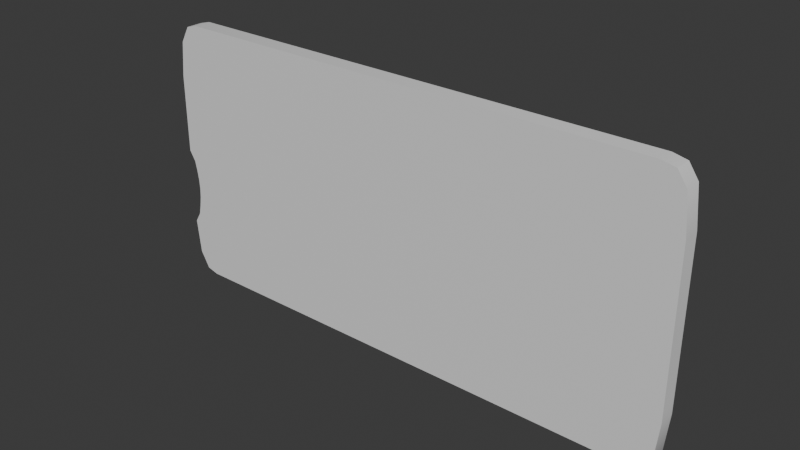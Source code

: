 # Source: CreditsCard.blend  (saved by Blender 4.2.66; exported with 4.5.12 LTS)
import bpy
from mathutils import Matrix  # noqa: F401  (used for matrix-valued properties, if any)

bpy.ops.wm.read_factory_settings(use_empty=True)
scene = bpy.context.scene
scene.name = 'Scene'

# ---- collections
col_collection = bpy.data.collections.new('Collection'); scene.collection.children.link(col_collection)

# ---- materials (node trees are filled in below, after node groups)
mat_material = bpy.data.materials.new('Material')
mat_material.alpha_threshold = 0.0
mat_material.use_transparent_shadow = False
mat_material.roughness = 0.5
mat_material.line_color = (0.0, 0.0, 0.0, 1.0)

# ---- node groups
ng_smooth_by_angle = bpy.data.node_groups.new('Smooth by Angle', 'GeometryNodeTree')
_s = ng_smooth_by_angle.interface.new_socket(name='Mesh', in_out='OUTPUT', socket_type='NodeSocketGeometry')
_s = ng_smooth_by_angle.interface.new_socket(name='Mesh', in_out='INPUT', socket_type='NodeSocketGeometry')
_s = ng_smooth_by_angle.interface.new_socket(name='Angle', in_out='INPUT', socket_type='NodeSocketFloat')
_s.subtype = 'ANGLE'
_s.default_value = 0.5236
_s.min_value = 0.0
_s.max_value = 3.142
_s.description = 'Maximum face angle for smooth edges'
_s = ng_smooth_by_angle.interface.new_socket(name='Ignore Sharpness', in_out='INPUT', socket_type='NodeSocketBool')
_s.force_non_field = True
ng_smooth_by_angle.description = 'Set the sharpness of mesh edges based on the angle between the neighboring faces'
ng_smooth_by_angle.is_modifier = True
_N = ng_smooth_by_angle.nodes; _L = ng_smooth_by_angle.links
n0 = _N.new('GeometryNodeSetShadeSmooth'); n0.name = 'Set Shade Smooth'; n0.location = (120, -80)
n0.domain = 'EDGE'
n1 = _N.new('GeometryNodeSetShadeSmooth'); n1.name = 'Set Shade Smooth.001'; n1.location = (300, -80)
n2 = _N.new('NodeGroupOutput'); n2.name = 'Group Output'; n2.location = (480, -80)
n3 = _N.new('GeometryNodeInputMeshEdgeAngle'); n3.name = 'Edge Angle'; n3.location = (-440, -240)
n4 = _N.new('NodeGroupInput'); n4.name = 'Group Input'; n4.location = (-80, -80)
n5 = _N.new('GeometryNodeInputEdgeSmooth'); n5.name = 'Is Edge Smooth'; n5.location = (-260, -120)
n6 = _N.new('GeometryNodeInputShadeSmooth'); n6.name = 'Is Shade Smooth'; n6.location = (-440, -397)
n7 = _N.new('FunctionNodeCompare'); n7.name = 'Compare'; n7.location = (-260, -260)
n7.operation = 'LESS_EQUAL'
n7.inputs[6].default_value = (0.0, 0.0, 0.0, 0.0)
n7.inputs[7].default_value = (0.0, 0.0, 0.0, 0.0)
n8 = _N.new('FunctionNodeBooleanMath'); n8.name = 'Boolean Math.001'; n8.location = (-80, -260)
n9 = _N.new('NodeGroupInput'); n9.name = 'Group Input.001'; n9.location = (-440, -329)
n10 = _N.new('NodeGroupInput'); n10.name = 'Group Input.002'; n10.location = (-259, -189)
n11 = _N.new('FunctionNodeBooleanMath'); n11.name = 'Boolean Math'; n11.location = (-80, -149)
n11.operation = 'OR'
n12 = _N.new('FunctionNodeBooleanMath'); n12.name = 'Boolean Math.002'; n12.location = (-260, -380)
n12.operation = 'OR'
n13 = _N.new('NodeGroupInput'); n13.name = 'Group Input.003'; n13.location = (-440, -460)
_L.new(n3.outputs[0], n7.inputs[0])
_L.new(n1.outputs[0], n2.inputs[0])
_L.new(n9.outputs[1], n7.inputs[1])
_L.new(n7.outputs[0], n8.inputs[0])
_L.new(n4.outputs[0], n0.inputs[0])
_L.new(n0.outputs[0], n1.inputs[0])
_L.new(n8.outputs[0], n0.inputs[2])
_L.new(n10.outputs[2], n11.inputs[1])
_L.new(n5.outputs[0], n11.inputs[0])
_L.new(n11.outputs[0], n0.inputs[1])
_L.new(n13.outputs[2], n12.inputs[1])
_L.new(n6.outputs[0], n12.inputs[0])
_L.new(n12.outputs[0], n8.inputs[1])
n2.is_active_output = True

# ---- material node trees
mat_material.use_nodes = True; mat_material.node_tree.nodes.clear()
_N = mat_material.node_tree.nodes; _L = mat_material.node_tree.links
n0 = _N.new('ShaderNodeOutputMaterial'); n0.name = 'Material Output'; n0.location = (300, 300)
n1 = _N.new('ShaderNodeBsdfPrincipled'); n1.name = 'Principled BSDF'; n1.location = (10, 300)
n1.inputs[3].default_value = 1.45
_L.new(n1.outputs[0], n0.inputs[0])
n0.is_active_output = True

# ---- world
world_world = bpy.data.worlds.new('World'); scene.world = world_world
world_world.use_nodes = True; world_world.node_tree.nodes.clear()
_N = world_world.node_tree.nodes; _L = world_world.node_tree.links
n0 = _N.new('ShaderNodeOutputWorld'); n0.name = 'World Output'; n0.location = (300, 300)
n1 = _N.new('ShaderNodeBackground'); n1.name = 'Background'; n1.location = (10, 300)
n1.inputs[0].default_value = (0.05088, 0.05088, 0.05088, 1.0)
_L.new(n1.outputs[0], n0.inputs[0])
n0.is_active_output = True
world_world.color = (0.05088, 0.05088, 0.05088)
world_world.sun_shadow_jitter_overblur = 0.0

# ---- meshes
me_cube = bpy.data.meshes.new('Cube')
me_cube.from_pydata([(0.4827, 0.2783, 0.4787), (0.4827, 0.2783, -0.4787), (0.4827, -0.2782, 0.4787), (0.4827, -0.2782, -0.4787), (-0.4872, 0.2783, 0.4787), (-0.4872, 0.2783, -0.4787), (-0.4872, -0.2782, 0.4787), (-0.4872, -0.2782, -0.4787), (-0.5107, 0.2766, -0.4673), (-0.5107, -0.2769, -0.4673), (-0.5107, -0.2769, 0.4673), (-0.5107, 0.2766, 0.4673), (-0.5291, 0.2771, -0.4085), (-0.5291, -0.277, -0.4085), (-0.5291, -0.277, 0.4085), (-0.5291, 0.2771, 0.4085), (-0.5365, 0.2769, -0.2832), (-0.5365, -0.2771, -0.2832), (-0.5365, -0.2771, 0.2832), (-0.5365, 0.2769, 0.2832), (0.5097, 0.277, 0.4684), (0.5097, 0.277, -0.4684), (0.5097, -0.2774, 0.4684), (0.5097, -0.2774, -0.4684), (0.5282, 0.277, 0.4197), (0.5282, 0.277, -0.4197), (0.5282, -0.2771, 0.4197), (0.5282, -0.2771, -0.4197), (0.5355, 0.2771, 0.2859), (0.5355, 0.2771, -0.2859), (0.5355, -0.2775, 0.2859), (0.5355, -0.2775, -0.2859), (0.4827, 0.2783, 0.0), (-0.4872, -0.2782, 0.0), (0.4827, -0.2782, 0.0), (-0.4872, 0.2783, 0.0), (-0.5107, -0.2769, 0.0), (-0.5107, 0.2766, 0.0), (-0.5291, -0.277, 0.0), (-0.5291, 0.2771, 0.0), (-0.5365, -0.2771, 0.0), (-0.5365, 0.2769, 0.0), (0.5097, 0.277, 0.0), (0.5097, -0.2774, 0.0), (0.5282, 0.277, 0.0), (0.5282, -0.2771, 0.0), (0.5355, 0.2771, 0.0), (0.5355, -0.2775, 0.0), (0.5097, 0.277, -0.2858), (-0.5107, 0.2766, -0.2833), (-0.4872, 0.2783, -0.2834), (0.4827, 0.2783, -0.2858), (0.5282, 0.277, -0.2859), (-0.5291, 0.2771, -0.2832), (-0.5107, -0.2769, -0.2833), (0.5282, -0.2771, -0.2859), (0.4827, -0.2782, -0.2858), (-0.4872, -0.2782, -0.2833), (0.5097, -0.2774, -0.2859), (-0.5291, -0.277, -0.2832), (-0.5162, 0.2769, -0.1416), (0.5355, 0.2771, -0.143), (0.5355, -0.2775, -0.143), (-0.4872, -0.2782, -0.1417), (-0.5107, -0.2769, -0.1416), (-0.5129, -0.277, -0.1416), (-0.5162, -0.2771, -0.1416), (0.5097, 0.277, -0.1429), (-0.5107, 0.2766, -0.1416), (-0.4872, 0.2783, -0.1417), (0.4827, 0.2783, -0.1429), (0.5282, 0.277, -0.1429), (-0.5129, 0.2771, -0.1416), (0.5282, -0.2771, -0.143), (0.4827, -0.2782, -0.1429), (0.5097, -0.2774, -0.1429), (-0.4872, -0.2782, -0.07084), (-0.5107, -0.2769, -0.07082), (-0.5129, -0.277, -0.07081), (-0.5203, -0.2771, -0.07081), (-0.5203, 0.2769, -0.07081), (0.5355, 0.2771, -0.07148), (0.5355, -0.2775, -0.07148), (0.5097, 0.277, -0.07146), (-0.5107, 0.2766, -0.07082), (-0.4872, 0.2783, -0.07085), (0.4827, 0.2783, -0.07145), (0.5282, 0.277, -0.07147), (-0.5129, 0.2771, -0.07081), (0.5282, -0.2771, -0.07148), (0.4827, -0.2782, -0.07145), (0.5097, -0.2774, -0.07146), (-0.4872, -0.2782, -0.03542), (-0.5107, -0.2769, -0.03541), (-0.5172, -0.277, -0.03541), (-0.5245, -0.2771, -0.0354), (-0.5245, 0.2769, -0.0354), (0.5355, 0.2771, -0.03574), (0.5355, -0.2775, -0.03574), (0.5097, 0.277, -0.03573), (-0.5107, 0.2766, -0.03541), (-0.4872, 0.2783, -0.03543), (0.4827, 0.2783, -0.03573), (0.5282, 0.277, -0.03574), (-0.5172, 0.2771, -0.0354), (0.5282, -0.2771, -0.03574), (0.4827, -0.2782, -0.03572), (0.5097, -0.2774, -0.03573), (-0.5173, 0.2769, -0.1062), (0.5355, 0.2771, -0.1072), (0.5355, -0.2775, -0.1072), (0.5097, 0.277, -0.1072), (-0.5107, 0.2766, -0.1062), (-0.4872, 0.2783, -0.1063), (0.4827, 0.2783, -0.1072), (0.5282, 0.277, -0.1072), (-0.5129, 0.2771, -0.1062), (0.5282, -0.2771, -0.1072), (0.4827, -0.2782, -0.1072), (0.5097, -0.2774, -0.1072), (-0.4872, -0.2782, -0.1063), (-0.5107, -0.2769, -0.1062), (-0.5129, -0.277, -0.1062), (-0.5173, -0.2771, -0.1062), (-0.5203, 0.2769, -0.2124), (0.5355, 0.2771, -0.2144), (0.5355, -0.2775, -0.2144), (0.5097, 0.277, -0.2144), (-0.5107, 0.2766, -0.2124), (-0.4872, 0.2783, -0.2126), (0.4827, 0.2783, -0.2144), (0.5282, 0.277, -0.2144), (-0.5129, 0.2771, -0.2124), (0.5282, -0.2771, -0.2144), (0.4827, -0.2782, -0.2143), (0.5097, -0.2774, -0.2144), (-0.4872, -0.2782, -0.2125), (-0.5107, -0.2769, -0.2125), (-0.5129, -0.277, -0.2124), (-0.5203, -0.2771, -0.2124), (-0.4872, -0.2782, -0.1771), (-0.5107, -0.2769, -0.1771), (-0.5129, -0.277, -0.177), (-0.5173, -0.2771, -0.177), (-0.5173, 0.2769, -0.177), (0.5355, 0.2771, -0.1787), (0.5355, -0.2775, -0.1787), (0.5097, 0.277, -0.1786), (-0.5107, 0.2766, -0.177), (-0.4872, 0.2783, -0.1771), (0.4827, 0.2783, -0.1786), (0.5282, 0.277, -0.1787), (-0.5129, 0.2771, -0.177), (0.5282, -0.2771, -0.1787), (0.4827, -0.2782, -0.1786), (0.5097, -0.2774, -0.1787), (-0.5245, 0.2769, -0.2478), (0.5355, 0.2771, -0.2502), (0.5355, -0.2775, -0.2502), (0.5097, 0.277, -0.2501), (-0.5107, 0.2766, -0.2479), (-0.4872, 0.2783, -0.248), (0.4827, 0.2783, -0.2501), (0.5282, 0.277, -0.2502), (-0.5172, 0.2771, -0.2478), (0.5282, -0.2771, -0.2502), (0.4827, -0.2782, -0.2501), (0.5097, -0.2774, -0.2501), (-0.4872, -0.2782, -0.2479), (-0.5107, -0.2769, -0.2479), (-0.5172, -0.277, -0.2478), (-0.5245, -0.2771, -0.2478)], [], [(4, 2, 0), (2, 33, 34), (7, 8, 5), (1, 7, 5), (3, 21, 23), (4, 32, 35), (49, 164, 160), (6, 11, 10), (161, 49, 160), (33, 10, 36), (14, 19, 18), (8, 13, 12), (11, 14, 10), (36, 14, 38), (18, 41, 40), (38, 18, 40), (53, 156, 164), (13, 16, 12), (20, 26, 24), (2, 20, 0), (56, 167, 166), (32, 20, 42), (44, 28, 46), (42, 24, 44), (21, 27, 23), (58, 165, 167), (28, 47, 46), (27, 29, 31), (55, 158, 165), (26, 28, 24), (45, 30, 26), (46, 98, 97), (43, 26, 22), (48, 25, 21), (25, 52, 29), (51, 21, 1), (34, 22, 2), (39, 19, 15), (13, 59, 17), (40, 96, 95), (54, 13, 9), (57, 9, 7), (35, 11, 4), (37, 15, 11), (5, 51, 1), (56, 7, 3), (142, 66, 143), (103, 46, 97), (16, 53, 12), (101, 32, 102), (50, 8, 49), (102, 42, 99), (99, 44, 103), (49, 12, 53), (58, 27, 55), (94, 36, 38), (92, 34, 33), (93, 33, 36), (31, 55, 27), (95, 38, 40), (56, 23, 58), (141, 63, 64), (140, 74, 63), (142, 64, 65), (147, 71, 151), (150, 67, 147), (149, 70, 150), (151, 61, 145), (66, 144, 143), (61, 146, 145), (73, 110, 117), (75, 117, 119), (74, 119, 118), (116, 60, 108), (113, 68, 112), (112, 72, 116), (100, 88, 104), (101, 84, 100), (104, 80, 96), (90, 107, 106), (91, 105, 107), (89, 98, 105), (123, 78, 79), (121, 76, 77), (120, 90, 76), (122, 77, 78), (111, 87, 115), (114, 83, 111), (113, 86, 114), (115, 81, 109), (79, 108, 123), (81, 110, 109), (105, 47, 45), (107, 45, 43), (106, 43, 34), (39, 96, 41), (35, 100, 37), (37, 104, 39), (79, 94, 95), (77, 92, 93), (76, 106, 92), (78, 93, 94), (83, 103, 87), (86, 99, 83), (85, 102, 86), (87, 97, 81), (95, 80, 79), (97, 82, 81), (109, 62, 61), (123, 60, 66), (71, 109, 61), (69, 114, 70), (70, 111, 67), (67, 115, 71), (65, 121, 122), (63, 118, 120), (64, 120, 121), (66, 122, 123), (84, 116, 88), (85, 112, 84), (88, 108, 80), (118, 91, 90), (119, 89, 91), (117, 82, 89), (125, 158, 157), (139, 156, 171), (163, 125, 157), (161, 130, 162), (162, 127, 159), (159, 131, 163), (169, 138, 170), (168, 134, 136), (169, 136, 137), (170, 139, 171), (133, 146, 153), (135, 153, 155), (134, 155, 154), (132, 144, 152), (149, 128, 148), (148, 132, 152), (68, 152, 72), (69, 148, 68), (152, 60, 72), (154, 75, 74), (155, 73, 75), (153, 62, 73), (145, 126, 125), (143, 124, 139), (131, 145, 125), (129, 150, 130), (130, 147, 127), (127, 151, 131), (138, 141, 142), (136, 154, 140), (137, 140, 141), (138, 143, 139), (59, 171, 17), (54, 168, 169), (57, 166, 168), (54, 170, 59), (48, 163, 52), (51, 159, 48), (50, 162, 51), (52, 157, 29), (171, 16, 17), (157, 31, 29), (165, 126, 133), (167, 133, 135), (166, 135, 134), (164, 124, 132), (129, 160, 128), (160, 132, 128), (4, 6, 2), (2, 6, 33), (7, 9, 8), (1, 3, 7), (3, 1, 21), (4, 0, 32), (49, 53, 164), (6, 4, 11), (161, 50, 49), (33, 6, 10), (14, 15, 19), (8, 9, 13), (11, 15, 14), (36, 10, 14), (18, 19, 41), (38, 14, 18), (53, 16, 156), (13, 17, 16), (20, 22, 26), (2, 22, 20), (56, 58, 167), (32, 0, 20), (44, 24, 28), (42, 20, 24), (21, 25, 27), (58, 55, 165), (28, 30, 47), (27, 25, 29), (55, 31, 158), (26, 30, 28), (45, 47, 30), (46, 47, 98), (43, 45, 26), (48, 52, 25), (51, 48, 21), (34, 43, 22), (39, 41, 19), (40, 41, 96), (54, 59, 13), (57, 54, 9), (35, 37, 11), (37, 39, 15), (5, 50, 51), (56, 57, 7), (142, 65, 66), (103, 44, 46), (101, 35, 32), (50, 5, 8), (102, 32, 42), (99, 42, 44), (49, 8, 12), (58, 23, 27), (94, 93, 36), (92, 106, 34), (93, 92, 33), (95, 94, 38), (56, 3, 23), (141, 140, 63), (140, 154, 74), (142, 141, 64), (147, 67, 71), (150, 70, 67), (149, 69, 70), (151, 71, 61), (66, 60, 144), (61, 62, 146), (73, 62, 110), (75, 73, 117), (74, 75, 119), (116, 72, 60), (113, 69, 68), (112, 68, 72), (100, 84, 88), (101, 85, 84), (104, 88, 80), (90, 91, 107), (91, 89, 105), (89, 82, 98), (123, 122, 78), (121, 120, 76), (120, 118, 90), (122, 121, 77), (111, 83, 87), (114, 86, 83), (113, 85, 86), (115, 87, 81), (79, 80, 108), (81, 82, 110), (105, 98, 47), (107, 105, 45), (106, 107, 43), (39, 104, 96), (35, 101, 100), (37, 100, 104), (79, 78, 94), (77, 76, 92), (76, 90, 106), (78, 77, 93), (83, 99, 103), (86, 102, 99), (85, 101, 102), (87, 103, 97), (95, 96, 80), (97, 98, 82), (109, 110, 62), (123, 108, 60), (71, 115, 109), (69, 113, 114), (70, 114, 111), (67, 111, 115), (65, 64, 121), (63, 74, 118), (64, 63, 120), (66, 65, 122), (84, 112, 116), (85, 113, 112), (88, 116, 108), (118, 119, 91), (119, 117, 89), (117, 110, 82), (125, 126, 158), (139, 124, 156), (163, 131, 125), (161, 129, 130), (162, 130, 127), (159, 127, 131), (169, 137, 138), (168, 166, 134), (169, 168, 136), (170, 138, 139), (133, 126, 146), (135, 133, 153), (134, 135, 155), (132, 124, 144), (149, 129, 128), (148, 128, 132), (68, 148, 152), (69, 149, 148), (152, 144, 60), (154, 155, 75), (155, 153, 73), (153, 146, 62), (145, 146, 126), (143, 144, 124), (131, 151, 145), (129, 149, 150), (130, 150, 147), (127, 147, 151), (138, 137, 141), (136, 134, 154), (137, 136, 140), (138, 142, 143), (59, 170, 171), (54, 57, 168), (57, 56, 166), (54, 169, 170), (48, 159, 163), (51, 162, 159), (50, 161, 162), (52, 163, 157), (171, 156, 16), (157, 158, 31), (165, 158, 126), (167, 165, 133), (166, 167, 135), (164, 156, 124), (129, 161, 160), (160, 164, 132)])
me_cube.polygons.foreach_set('use_smooth', [True] * 340)
_uv = me_cube.uv_layers.new(name='UVMap')
_uv.uv.foreach_set('vector', [0.875, 0.5, 0.625, 0.75, 0.625, 0.5, 0.625, 0.75, 0.5, 1.0, 0.5, 0.75, 0.125, 0.75, 0.125, 0.5, 0.125, 0.5, 0.375, 0.5, 0.125, 0.75, 0.125, 0.5, 0.375, 0.75, 0.375, 0.5, 0.375, 0.75, 0.625, 0.25, 0.5, 0.5, 0.5, 0.25, 0.4242, 0.25, 0.4242, 0.25, 0.4337, 0.25, 0.875, 0.75, 0.875, 0.5, 0.875, 0.75, 0.4352, 0.25, 0.4242, 0.25, 0.4337, 0.25, 0.5, 1.0, 0.625, 1.0, 0.5, 1.0, 0.875, 0.75, 0.875, 0.5, 0.875, 0.75, 0.125, 0.5, 0.125, 0.75, 0.125, 0.5, 0.875, 0.5, 0.875, 0.75, 0.875, 0.75, 0.5, 1.0, 0.625, 1.0, 0.5, 1.0, 0.625, 0.0, 0.5, 0.25, 0.5, 0.0, 0.5, 1.0, 0.625, 1.0, 0.5, 1.0, 0.4133, 0.25, 0.3906, 0.25, 0.4242, 0.25, 0.125, 0.75, 0.125, 0.5, 0.125, 0.5, 0.625, 0.5, 0.625, 0.75, 0.625, 0.5, 0.625, 0.75, 0.625, 0.5, 0.625, 0.5, 0.4254, 0.75, 0.4332, 0.75, 0.4347, 0.75, 0.5, 0.5, 0.625, 0.5, 0.5, 0.5, 0.5, 0.5, 0.625, 0.5, 0.5, 0.5, 0.5, 0.5, 0.625, 0.5, 0.5, 0.5, 0.375, 0.5, 0.375, 0.75, 0.375, 0.75, 0.4237, 0.75, 0.4255, 0.75, 0.4332, 0.75, 0.625, 0.5, 0.5, 0.75, 0.5, 0.5, 0.375, 0.75, 0.375, 0.5, 0.375, 0.75, 0.4148, 0.75, 0.3906, 0.75, 0.4255, 0.75, 0.625, 0.75, 0.625, 0.5, 0.625, 0.5, 0.5, 0.75, 0.625, 0.75, 0.625, 0.75, 0.5, 0.5, 0.4844, 0.75, 0.4844, 0.5, 0.5, 0.75, 0.625, 0.75, 0.625, 0.75, 0.4237, 0.5, 0.375, 0.5, 0.375, 0.5, 0.375, 0.5, 0.4149, 0.5, 0.375, 0.5, 0.4254, 0.5, 0.375, 0.5, 0.375, 0.5, 0.5, 0.75, 0.625, 0.75, 0.625, 0.75, 0.5, 0.25, 0.625, 0.25, 0.625, 0.25, 0.375, 1.0, 0.4133, 1.0, 0.375, 1.0, 0.5, 0.0, 0.4844, 0.25, 0.4844, 0.0, 0.4242, 1.0, 0.375, 1.0, 0.375, 1.0, 0.426, 1.0, 0.375, 1.0, 0.375, 1.0, 0.5, 0.25, 0.625, 0.25, 0.625, 0.25, 0.5, 0.25, 0.625, 0.25, 0.625, 0.25, 0.375, 0.25, 0.4254, 0.5, 0.375, 0.5, 0.4254, 0.75, 0.375, 1.0, 0.375, 0.75, 0.4458, 1.0, 0.4375, 1.0, 0.4219, 1.0, 0.4894, 0.5, 0.5, 0.5, 0.4844, 0.5, 0.375, 0.25, 0.4133, 0.25, 0.375, 0.25, 0.4907, 0.25, 0.5, 0.5, 0.4907, 0.5, 0.426, 0.25, 0.375, 0.25, 0.4242, 0.25, 0.4907, 0.5, 0.5, 0.5, 0.4905, 0.5, 0.4905, 0.5, 0.5, 0.5, 0.4894, 0.5, 0.4242, 0.25, 0.375, 0.25, 0.4133, 0.25, 0.4237, 0.75, 0.375, 0.75, 0.4148, 0.75, 0.4892, 1.0, 0.5, 1.0, 0.5, 1.0, 0.4908, 1.0, 0.5, 0.75, 0.5, 1.0, 0.4905, 1.0, 0.5, 1.0, 0.5, 1.0, 0.375, 0.75, 0.4148, 0.75, 0.375, 0.75, 0.4844, 1.0, 0.5, 1.0, 0.5, 1.0, 0.4254, 0.75, 0.375, 0.75, 0.4237, 0.75, 0.4526, 1.0, 0.463, 1.0, 0.4621, 1.0, 0.4538, 1.0, 0.4627, 0.75, 0.463, 1.0, 0.4458, 1.0, 0.4621, 1.0, 0.4567, 1.0, 0.4523, 0.5, 0.4574, 0.5, 0.4468, 0.5, 0.4534, 0.5, 0.4619, 0.5, 0.4523, 0.5, 0.4537, 0.25, 0.4627, 0.5, 0.4534, 0.5, 0.4468, 0.5, 0.4375, 0.5, 0.4219, 0.5, 0.4375, 0.0, 0.4219, 0.25, 0.4219, 0.0, 0.4375, 0.5, 0.4219, 0.75, 0.4219, 0.5, 0.4574, 0.75, 0.4531, 0.75, 0.4681, 0.75, 0.4619, 0.75, 0.4681, 0.75, 0.4714, 0.75, 0.4627, 0.75, 0.4714, 0.75, 0.472, 0.75, 0.4675, 0.25, 0.4375, 0.25, 0.4531, 0.25, 0.4722, 0.25, 0.4621, 0.25, 0.4716, 0.25, 0.4716, 0.25, 0.4567, 0.25, 0.4675, 0.25, 0.4905, 0.25, 0.4783, 0.25, 0.4892, 0.25, 0.4907, 0.25, 0.4811, 0.25, 0.4905, 0.25, 0.4892, 0.25, 0.4688, 0.25, 0.4844, 0.25, 0.4813, 0.75, 0.4905, 0.75, 0.4907, 0.75, 0.4809, 0.75, 0.4894, 0.75, 0.4905, 0.75, 0.4787, 0.75, 0.4844, 0.75, 0.4894, 0.75, 0.4531, 1.0, 0.4783, 1.0, 0.4688, 1.0, 0.4716, 1.0, 0.4815, 1.0, 0.4811, 1.0, 0.4723, 1.0, 0.4813, 0.75, 0.4815, 1.0, 0.4675, 1.0, 0.4811, 1.0, 0.4783, 1.0, 0.4714, 0.5, 0.4787, 0.5, 0.4681, 0.5, 0.472, 0.5, 0.4809, 0.5, 0.4714, 0.5, 0.4722, 0.25, 0.4813, 0.5, 0.472, 0.5, 0.4681, 0.5, 0.4688, 0.5, 0.4531, 0.5, 0.4688, 0.0, 0.4531, 0.25, 0.4531, 0.0, 0.4688, 0.5, 0.4531, 0.75, 0.4531, 0.5, 0.4894, 0.75, 0.5, 0.75, 0.5, 0.75, 0.4905, 0.75, 0.5, 0.75, 0.5, 0.75, 0.4907, 0.75, 0.5, 0.75, 0.5, 0.75, 0.5, 0.25, 0.4844, 0.25, 0.5, 0.25, 0.5, 0.25, 0.4905, 0.25, 0.5, 0.25, 0.5, 0.25, 0.4892, 0.25, 0.5, 0.25, 0.4688, 1.0, 0.4892, 1.0, 0.4844, 1.0, 0.4811, 1.0, 0.4908, 1.0, 0.4905, 1.0, 0.4815, 1.0, 0.4907, 0.75, 0.4908, 1.0, 0.4783, 1.0, 0.4905, 1.0, 0.4892, 1.0, 0.4809, 0.5, 0.4894, 0.5, 0.4787, 0.5, 0.4813, 0.5, 0.4905, 0.5, 0.4809, 0.5, 0.4815, 0.25, 0.4907, 0.5, 0.4813, 0.5, 0.4787, 0.5, 0.4844, 0.5, 0.4688, 0.5, 0.4844, 0.0, 0.4688, 0.25, 0.4688, 0.0, 0.4844, 0.5, 0.4688, 0.75, 0.4688, 0.5, 0.4531, 0.5, 0.4375, 0.75, 0.4375, 0.5, 0.4531, 0.0, 0.4375, 0.25, 0.4375, 0.0, 0.4574, 0.5, 0.4531, 0.5, 0.4375, 0.5, 0.463, 0.25, 0.472, 0.5, 0.4627, 0.5, 0.4627, 0.5, 0.4714, 0.5, 0.4619, 0.5, 0.4619, 0.5, 0.4681, 0.5, 0.4574, 0.5, 0.4567, 1.0, 0.4716, 1.0, 0.4675, 1.0, 0.463, 1.0, 0.472, 0.75, 0.4723, 1.0, 0.4621, 1.0, 0.4723, 1.0, 0.4716, 1.0, 0.4375, 1.0, 0.4675, 1.0, 0.4531, 1.0, 0.4811, 0.25, 0.4675, 0.25, 0.4783, 0.25, 0.4815, 0.25, 0.4716, 0.25, 0.4811, 0.25, 0.4783, 0.25, 0.4531, 0.25, 0.4688, 0.25, 0.472, 0.75, 0.4809, 0.75, 0.4813, 0.75, 0.4714, 0.75, 0.4787, 0.75, 0.4809, 0.75, 0.4681, 0.75, 0.4688, 0.75, 0.4787, 0.75, 0.4063, 0.5, 0.3906, 0.75, 0.3906, 0.5, 0.4062, 0.0, 0.3906, 0.25, 0.3906, 0.0, 0.4255, 0.5, 0.4063, 0.5, 0.3906, 0.5, 0.4352, 0.25, 0.444, 0.5, 0.4347, 0.5, 0.4347, 0.5, 0.4428, 0.5, 0.4333, 0.5, 0.4333, 0.5, 0.4361, 0.5, 0.4255, 0.5, 0.4337, 1.0, 0.435, 1.0, 0.4242, 1.0, 0.4353, 1.0, 0.444, 0.75, 0.4445, 1.0, 0.4337, 1.0, 0.4445, 1.0, 0.4432, 1.0, 0.4242, 1.0, 0.4062, 1.0, 0.3906, 1.0, 0.4361, 0.75, 0.4219, 0.75, 0.4468, 0.75, 0.4428, 0.75, 0.4468, 0.75, 0.4523, 0.75, 0.444, 0.75, 0.4523, 0.75, 0.4534, 0.75, 0.435, 0.25, 0.4219, 0.25, 0.4458, 0.25, 0.4537, 0.25, 0.4432, 0.25, 0.4526, 0.25, 0.4526, 0.25, 0.435, 0.25, 0.4458, 0.25, 0.4621, 0.25, 0.4458, 0.25, 0.4567, 0.25, 0.463, 0.25, 0.4526, 0.25, 0.4621, 0.25, 0.4458, 0.25, 0.4375, 0.25, 0.4567, 0.25, 0.4534, 0.75, 0.4619, 0.75, 0.4627, 0.75, 0.4523, 0.75, 0.4574, 0.75, 0.4619, 0.75, 0.4468, 0.75, 0.4375, 0.75, 0.4574, 0.75, 0.4219, 0.5, 0.4062, 0.75, 0.4063, 0.5, 0.4219, 0.0, 0.4063, 0.25, 0.4062, 0.0, 0.4361, 0.5, 0.4219, 0.5, 0.4063, 0.5, 0.4445, 0.25, 0.4534, 0.5, 0.444, 0.5, 0.444, 0.5, 0.4523, 0.5, 0.4428, 0.5, 0.4428, 0.5, 0.4468, 0.5, 0.4361, 0.5, 0.435, 1.0, 0.4526, 1.0, 0.4458, 1.0, 0.4445, 1.0, 0.4534, 0.75, 0.4538, 1.0, 0.4432, 1.0, 0.4538, 1.0, 0.4526, 1.0, 0.435, 1.0, 0.4219, 1.0, 0.4062, 1.0, 0.4133, 1.0, 0.3906, 1.0, 0.375, 1.0, 0.4242, 1.0, 0.4353, 1.0, 0.4337, 1.0, 0.426, 1.0, 0.4347, 0.75, 0.4353, 1.0, 0.4242, 1.0, 0.4242, 1.0, 0.4133, 1.0, 0.4237, 0.5, 0.4255, 0.5, 0.4149, 0.5, 0.4254, 0.5, 0.4333, 0.5, 0.4237, 0.5, 0.426, 0.25, 0.4347, 0.5, 0.4254, 0.5, 0.4149, 0.5, 0.3906, 0.5, 0.375, 0.5, 0.3906, 0.0, 0.375, 0.25, 0.375, 0.0, 0.3906, 0.5, 0.375, 0.75, 0.375, 0.5, 0.4255, 0.75, 0.4062, 0.75, 0.4361, 0.75, 0.4332, 0.75, 0.4361, 0.75, 0.4428, 0.75, 0.4347, 0.75, 0.4428, 0.75, 0.444, 0.75, 0.4242, 0.25, 0.4063, 0.25, 0.435, 0.25, 0.4445, 0.25, 0.4337, 0.25, 0.4432, 0.25, 0.4337, 0.25, 0.435, 0.25, 0.4432, 0.25, 0.875, 0.5, 0.875, 0.75, 0.625, 0.75, 0.625, 0.75, 0.625, 1.0, 0.5, 1.0, 0.125, 0.75, 0.125, 0.75, 0.125, 0.5, 0.375, 0.5, 0.375, 0.75, 0.125, 0.75, 0.375, 0.75, 0.375, 0.5, 0.375, 0.5, 0.625, 0.25, 0.625, 0.5, 0.5, 0.5, 0.4242, 0.25, 0.4133, 0.25, 0.4242, 0.25, 0.875, 0.75, 0.875, 0.5, 0.875, 0.5, 0.4352, 0.25, 0.426, 0.25, 0.4242, 0.25, 0.5, 1.0, 0.625, 1.0, 0.625, 1.0, 0.875, 0.75, 0.875, 0.5, 0.875, 0.5, 0.125, 0.5, 0.125, 0.75, 0.125, 0.75, 0.875, 0.5, 0.875, 0.5, 0.875, 0.75, 0.5, 1.0, 0.625, 1.0, 0.625, 1.0, 0.625, 0.0, 0.625, 0.25, 0.5, 0.25, 0.5, 1.0, 0.625, 1.0, 0.625, 1.0, 0.4133, 0.25, 0.375, 0.25, 0.3906, 0.25, 0.125, 0.75, 0.125, 0.75, 0.125, 0.5, 0.625, 0.5, 0.625, 0.75, 0.625, 0.75, 0.625, 0.75, 0.625, 0.75, 0.625, 0.5, 0.4254, 0.75, 0.4237, 0.75, 0.4332, 0.75, 0.5, 0.5, 0.625, 0.5, 0.625, 0.5, 0.5, 0.5, 0.625, 0.5, 0.625, 0.5, 0.5, 0.5, 0.625, 0.5, 0.625, 0.5, 0.375, 0.5, 0.375, 0.5, 0.375, 0.75, 0.4237, 0.75, 0.4148, 0.75, 0.4255, 0.75, 0.625, 0.5, 0.625, 0.75, 0.5, 0.75, 0.375, 0.75, 0.375, 0.5, 0.375, 0.5, 0.4148, 0.75, 0.375, 0.75, 0.3906, 0.75, 0.625, 0.75, 0.625, 0.75, 0.625, 0.5, 0.5, 0.75, 0.5, 0.75, 0.625, 0.75, 0.5, 0.5, 0.5, 0.75, 0.4844, 0.75, 0.5, 0.75, 0.5, 0.75, 0.625, 0.75, 0.4237, 0.5, 0.4149, 0.5, 0.375, 0.5, 0.4254, 0.5, 0.4237, 0.5, 0.375, 0.5, 0.5, 0.75, 0.5, 0.75, 0.625, 0.75, 0.5, 0.25, 0.5, 0.25, 0.625, 0.25, 0.5, 0.0, 0.5, 0.25, 0.4844, 0.25, 0.4242, 1.0, 0.4133, 1.0, 0.375, 1.0, 0.426, 1.0, 0.4242, 1.0, 0.375, 1.0, 0.5, 0.25, 0.5, 0.25, 0.625, 0.25, 0.5, 0.25, 0.5, 0.25, 0.625, 0.25, 0.375, 0.25, 0.426, 0.25, 0.4254, 0.5, 0.4254, 0.75, 0.426, 1.0, 0.375, 1.0, 0.4458, 1.0, 0.4567, 1.0, 0.4375, 1.0, 0.4894, 0.5, 0.5, 0.5, 0.5, 0.5, 0.4907, 0.25, 0.5, 0.25, 0.5, 0.5, 0.426, 0.25, 0.375, 0.25, 0.375, 0.25, 0.4907, 0.5, 0.5, 0.5, 0.5, 0.5, 0.4905, 0.5, 0.5, 0.5, 0.5, 0.5, 0.4242, 0.25, 0.375, 0.25, 0.375, 0.25, 0.4237, 0.75, 0.375, 0.75, 0.375, 0.75, 0.4892, 1.0, 0.4905, 1.0, 0.5, 1.0, 0.4908, 1.0, 0.4907, 0.75, 0.5, 0.75, 0.4905, 1.0, 0.4908, 1.0, 0.5, 1.0, 0.4844, 1.0, 0.4892, 1.0, 0.5, 1.0, 0.4254, 0.75, 0.375, 0.75, 0.375, 0.75, 0.4526, 1.0, 0.4538, 1.0, 0.463, 1.0, 0.4538, 1.0, 0.4534, 0.75, 0.4627, 0.75, 0.4458, 1.0, 0.4526, 1.0, 0.4621, 1.0, 0.4523, 0.5, 0.4619, 0.5, 0.4574, 0.5, 0.4534, 0.5, 0.4627, 0.5, 0.4619, 0.5, 0.4537, 0.25, 0.463, 0.25, 0.4627, 0.5, 0.4468, 0.5, 0.4574, 0.5, 0.4375, 0.5, 0.4375, 0.0, 0.4375, 0.25, 0.4219, 0.25, 0.4375, 0.5, 0.4375, 0.75, 0.4219, 0.75, 0.4574, 0.75, 0.4375, 0.75, 0.4531, 0.75, 0.4619, 0.75, 0.4574, 0.75, 0.4681, 0.75, 0.4627, 0.75, 0.4619, 0.75, 0.4714, 0.75, 0.4675, 0.25, 0.4567, 0.25, 0.4375, 0.25, 0.4722, 0.25, 0.463, 0.25, 0.4621, 0.25, 0.4716, 0.25, 0.4621, 0.25, 0.4567, 0.25, 0.4905, 0.25, 0.4811, 0.25, 0.4783, 0.25, 0.4907, 0.25, 0.4815, 0.25, 0.4811, 0.25, 0.4892, 0.25, 0.4783, 0.25, 0.4688, 0.25, 0.4813, 0.75, 0.4809, 0.75, 0.4905, 0.75, 0.4809, 0.75, 0.4787, 0.75, 0.4894, 0.75, 0.4787, 0.75, 0.4688, 0.75, 0.4844, 0.75, 0.4531, 1.0, 0.4675, 1.0, 0.4783, 1.0, 0.4716, 1.0, 0.4723, 1.0, 0.4815, 1.0, 0.4723, 1.0, 0.472, 0.75, 0.4813, 0.75, 0.4675, 1.0, 0.4716, 1.0, 0.4811, 1.0, 0.4714, 0.5, 0.4809, 0.5, 0.4787, 0.5, 0.472, 0.5, 0.4813, 0.5, 0.4809, 0.5, 0.4722, 0.25, 0.4815, 0.25, 0.4813, 0.5, 0.4681, 0.5, 0.4787, 0.5, 0.4688, 0.5, 0.4688, 0.0, 0.4688, 0.25, 0.4531, 0.25, 0.4688, 0.5, 0.4688, 0.75, 0.4531, 0.75, 0.4894, 0.75, 0.4844, 0.75, 0.5, 0.75, 0.4905, 0.75, 0.4894, 0.75, 0.5, 0.75, 0.4907, 0.75, 0.4905, 0.75, 0.5, 0.75, 0.5, 0.25, 0.4892, 0.25, 0.4844, 0.25, 0.5, 0.25, 0.4907, 0.25, 0.4905, 0.25, 0.5, 0.25, 0.4905, 0.25, 0.4892, 0.25, 0.4688, 1.0, 0.4783, 1.0, 0.4892, 1.0, 0.4811, 1.0, 0.4815, 1.0, 0.4908, 1.0, 0.4815, 1.0, 0.4813, 0.75, 0.4907, 0.75, 0.4783, 1.0, 0.4811, 1.0, 0.4905, 1.0, 0.4809, 0.5, 0.4905, 0.5, 0.4894, 0.5, 0.4813, 0.5, 0.4907, 0.5, 0.4905, 0.5, 0.4815, 0.25, 0.4907, 0.25, 0.4907, 0.5, 0.4787, 0.5, 0.4894, 0.5, 0.4844, 0.5, 0.4844, 0.0, 0.4844, 0.25, 0.4688, 0.25, 0.4844, 0.5, 0.4844, 0.75, 0.4688, 0.75, 0.4531, 0.5, 0.4531, 0.75, 0.4375, 0.75, 0.4531, 0.0, 0.4531, 0.25, 0.4375, 0.25, 0.4574, 0.5, 0.4681, 0.5, 0.4531, 0.5, 0.463, 0.25, 0.4722, 0.25, 0.472, 0.5, 0.4627, 0.5, 0.472, 0.5, 0.4714, 0.5, 0.4619, 0.5, 0.4714, 0.5, 0.4681, 0.5, 0.4567, 1.0, 0.4621, 1.0, 0.4716, 1.0, 0.463, 1.0, 0.4627, 0.75, 0.472, 0.75, 0.4621, 1.0, 0.463, 1.0, 0.4723, 1.0, 0.4375, 1.0, 0.4567, 1.0, 0.4675, 1.0, 0.4811, 0.25, 0.4716, 0.25, 0.4675, 0.25, 0.4815, 0.25, 0.4722, 0.25, 0.4716, 0.25, 0.4783, 0.25, 0.4675, 0.25, 0.4531, 0.25, 0.472, 0.75, 0.4714, 0.75, 0.4809, 0.75, 0.4714, 0.75, 0.4681, 0.75, 0.4787, 0.75, 0.4681, 0.75, 0.4531, 0.75, 0.4688, 0.75, 0.4063, 0.5, 0.4062, 0.75, 0.3906, 0.75, 0.4062, 0.0, 0.4063, 0.25, 0.3906, 0.25, 0.4255, 0.5, 0.4361, 0.5, 0.4063, 0.5, 0.4352, 0.25, 0.4445, 0.25, 0.444, 0.5, 0.4347, 0.5, 0.444, 0.5, 0.4428, 0.5, 0.4333, 0.5, 0.4428, 0.5, 0.4361, 0.5, 0.4337, 1.0, 0.4432, 1.0, 0.435, 1.0, 0.4353, 1.0, 0.4347, 0.75, 0.444, 0.75, 0.4337, 1.0, 0.4353, 1.0, 0.4445, 1.0, 0.4242, 1.0, 0.435, 1.0, 0.4062, 1.0, 0.4361, 0.75, 0.4062, 0.75, 0.4219, 0.75, 0.4428, 0.75, 0.4361, 0.75, 0.4468, 0.75, 0.444, 0.75, 0.4428, 0.75, 0.4523, 0.75, 0.435, 0.25, 0.4063, 0.25, 0.4219, 0.25, 0.4537, 0.25, 0.4445, 0.25, 0.4432, 0.25, 0.4526, 0.25, 0.4432, 0.25, 0.435, 0.25, 0.4621, 0.25, 0.4526, 0.25, 0.4458, 0.25, 0.463, 0.25, 0.4537, 0.25, 0.4526, 0.25, 0.4458, 0.25, 0.4219, 0.25, 0.4375, 0.25, 0.4534, 0.75, 0.4523, 0.75, 0.4619, 0.75, 0.4523, 0.75, 0.4468, 0.75, 0.4574, 0.75, 0.4468, 0.75, 0.4219, 0.75, 0.4375, 0.75, 0.4219, 0.5, 0.4219, 0.75, 0.4062, 0.75, 0.4219, 0.0, 0.4219, 0.25, 0.4063, 0.25, 0.4361, 0.5, 0.4468, 0.5, 0.4219, 0.5, 0.4445, 0.25, 0.4537, 0.25, 0.4534, 0.5, 0.444, 0.5, 0.4534, 0.5, 0.4523, 0.5, 0.4428, 0.5, 0.4523, 0.5, 0.4468, 0.5, 0.435, 1.0, 0.4432, 1.0, 0.4526, 1.0, 0.4445, 1.0, 0.444, 0.75, 0.4534, 0.75, 0.4432, 1.0, 0.4445, 1.0, 0.4538, 1.0, 0.435, 1.0, 0.4458, 1.0, 0.4219, 1.0, 0.4133, 1.0, 0.4242, 1.0, 0.3906, 1.0, 0.4242, 1.0, 0.426, 1.0, 0.4353, 1.0, 0.426, 1.0, 0.4254, 0.75, 0.4347, 0.75, 0.4242, 1.0, 0.4337, 1.0, 0.4242, 1.0, 0.4237, 0.5, 0.4333, 0.5, 0.4255, 0.5, 0.4254, 0.5, 0.4347, 0.5, 0.4333, 0.5, 0.426, 0.25, 0.4352, 0.25, 0.4347, 0.5, 0.4149, 0.5, 0.4255, 0.5, 0.3906, 0.5, 0.3906, 0.0, 0.3906, 0.25, 0.375, 0.25, 0.3906, 0.5, 0.3906, 0.75, 0.375, 0.75, 0.4255, 0.75, 0.3906, 0.75, 0.4062, 0.75, 0.4332, 0.75, 0.4255, 0.75, 0.4361, 0.75, 0.4347, 0.75, 0.4332, 0.75, 0.4428, 0.75, 0.4242, 0.25, 0.3906, 0.25, 0.4063, 0.25, 0.4445, 0.25, 0.4352, 0.25, 0.4337, 0.25, 0.4337, 0.25, 0.4242, 0.25, 0.435, 0.25])
me_cube.materials.append(mat_material)
me_cube.use_mirror_vertex_groups = False
me_cube.update()

# ---- objects
ob_creditscard = bpy.data.objects.new('CreditsCard', me_cube)

# ---- transforms, parenting, visibility, modifiers, constraints
ob_creditscard.location = (0.0, 0.0, 0.0)
ob_creditscard.scale = (1.789, 0.1089, 1.0)
ob_creditscard.lock_rotations_4d = False
ob_creditscard.empty_display_type = 'ARROWS'
ob_creditscard.lineart.crease_threshold = 0.0
_m = ob_creditscard.modifiers.new('Smooth by Angle', 'NODES')
_m.node_group = ng_smooth_by_angle
_m.use_pin_to_last = True
_m.show_group_selector = False

# ---- collection membership
col_collection.objects.link(ob_creditscard)

# ---- scene / render settings (as saved in the file)
scene.frame_start = 1; scene.frame_end = 250; scene.frame_set(1)
scene.render.engine = 'BLENDER_EEVEE_NEXT'
bpy.context.view_layer.update()

# ---- added for rendering (the .blend has no active camera and no usable light): camera, sun
cam_auto = bpy.data.cameras.new('AutoCamera')
cam_auto.lens = 50.0
cam_auto.sensor_width = 36.0
cam_auto.clip_end = 1000.0
ob_auto_camera = bpy.data.objects.new('AutoCamera', cam_auto)
scene.collection.objects.link(ob_auto_camera)
ob_auto_camera.location = (1.98355, -2.38124, 1.5875)
ob_auto_camera.rotation_euler = (1.09748, -7.21219e-08, 0.694738)
scene.camera = ob_auto_camera
light_auto_sun = bpy.data.lights.new('AutoSun', 'SUN')
light_auto_sun.energy = 3.0
light_auto_sun.angle = 0.0523599
ob_auto_sun = bpy.data.objects.new('AutoSun', light_auto_sun)
scene.collection.objects.link(ob_auto_sun)
ob_auto_sun.rotation_euler = (0.872665, 0.174533, 0.523599)
bpy.context.view_layer.update()
